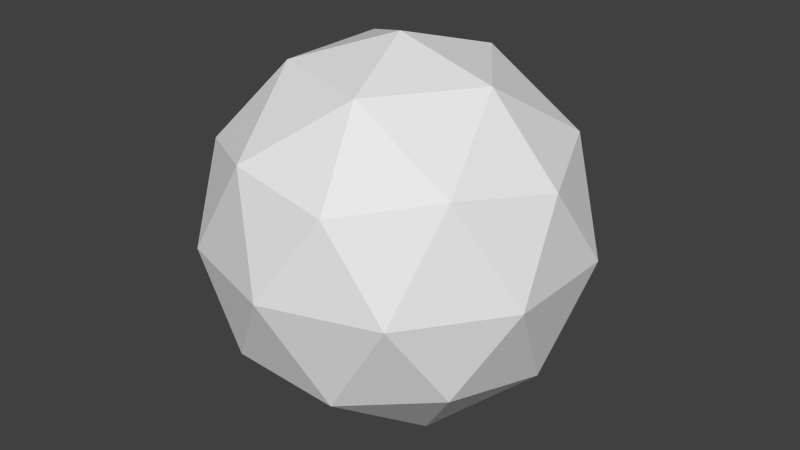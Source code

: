 # Source: test_light.blend  (saved by Blender 2.76.0; exported with 4.5.12 LTS)
import bpy
from mathutils import Matrix  # noqa: F401  (used for matrix-valued properties, if any)

bpy.ops.wm.read_factory_settings(use_empty=True)
scene = bpy.context.scene
scene.name = 'Scene'

# ---- collections
col_collection_1 = bpy.data.collections.new('Collection 1'); scene.collection.children.link(col_collection_1)

# ---- world
world_world = bpy.data.worlds.new('World'); scene.world = world_world
world_world.color = (0.05088, 0.05088, 0.05088)
world_world.use_sun_shadow = False
world_world.sun_shadow_jitter_overblur = 0.0
world_world.cycles.sampling_method = 'MANUAL'
world_world.cycles.sample_map_resolution = 256

# ---- meshes
me_icosphere = bpy.data.meshes.new('Icosphere')
me_icosphere.from_pydata([(0.0, 0.0, -1.0), (0.7236, -0.5257, -0.4472), (-0.2764, -0.8506, -0.4472), (-0.8944, 0.0, -0.4472), (-0.2764, 0.8506, -0.4472), (0.7236, 0.5257, -0.4472), (0.2764, -0.8506, 0.4472), (-0.7236, -0.5257, 0.4472), (-0.7236, 0.5257, 0.4472), (0.2764, 0.8506, 0.4472), (0.8944, 0.0, 0.4472), (0.0, 0.0, 1.0), (-0.1625, -0.5, -0.8507), (0.4253, -0.309, -0.8507), (0.2629, -0.809, -0.5257), (0.8506, 0.0, -0.5257), (0.4253, 0.309, -0.8507), (-0.5257, 0.0, -0.8507), (-0.6882, -0.5, -0.5257), (-0.1625, 0.5, -0.8507), (-0.6882, 0.5, -0.5257), (0.2629, 0.809, -0.5257), (0.9511, -0.309, 0.0), (0.9511, 0.309, 0.0), (0.0, -1.0, 0.0), (0.5878, -0.809, 0.0), (-0.9511, -0.309, 0.0), (-0.5878, -0.809, 0.0), (-0.5878, 0.809, 0.0), (-0.9511, 0.309, 0.0), (0.5878, 0.809, 0.0), (0.0, 1.0, 0.0), (0.6882, -0.5, 0.5257), (-0.2629, -0.809, 0.5257), (-0.8506, 0.0, 0.5257), (-0.2629, 0.809, 0.5257), (0.6882, 0.5, 0.5257), (0.1625, -0.5, 0.8507), (0.5257, 0.0, 0.8507), (-0.4253, -0.309, 0.8507), (-0.4253, 0.309, 0.8507), (0.1625, 0.5, 0.8507)], [], [(0, 13, 12), (1, 13, 15), (0, 12, 17), (0, 17, 19), (0, 19, 16), (1, 15, 22), (2, 14, 24), (3, 18, 26), (4, 20, 28), (5, 21, 30), (1, 22, 25), (2, 24, 27), (3, 26, 29), (4, 28, 31), (5, 30, 23), (6, 32, 37), (7, 33, 39), (8, 34, 40), (9, 35, 41), (10, 36, 38), (38, 41, 11), (38, 36, 41), (36, 9, 41), (41, 40, 11), (41, 35, 40), (35, 8, 40), (40, 39, 11), (40, 34, 39), (34, 7, 39), (39, 37, 11), (39, 33, 37), (33, 6, 37), (37, 38, 11), (37, 32, 38), (32, 10, 38), (23, 36, 10), (23, 30, 36), (30, 9, 36), (31, 35, 9), (31, 28, 35), (28, 8, 35), (29, 34, 8), (29, 26, 34), (26, 7, 34), (27, 33, 7), (27, 24, 33), (24, 6, 33), (25, 32, 6), (25, 22, 32), (22, 10, 32), (30, 31, 9), (30, 21, 31), (21, 4, 31), (28, 29, 8), (28, 20, 29), (20, 3, 29), (26, 27, 7), (26, 18, 27), (18, 2, 27), (24, 25, 6), (24, 14, 25), (14, 1, 25), (22, 23, 10), (22, 15, 23), (15, 5, 23), (16, 21, 5), (16, 19, 21), (19, 4, 21), (19, 20, 4), (19, 17, 20), (17, 3, 20), (17, 18, 3), (17, 12, 18), (12, 2, 18), (15, 16, 5), (15, 13, 16), (13, 0, 16), (12, 14, 2), (12, 13, 14), (13, 1, 14)])
_uv = me_icosphere.uv_layers.new(name='UVMap')
_uv.uv.foreach_set('vector', [0.5, 0.06539, 0.5416, 0.0, 0.2629, 0.0704, 0.5708, 0.08396, 0.5416, 0.0, 0.8045, 0.1206, 0.5, 0.06539, 0.2629, 0.0704, 0.3118, 0.2236, 0.5, 0.06539, 0.3118, 0.2236, 0.6208, 0.2478, 0.5, 0.06539, 0.6208, 0.2478, 0.7629, 0.1097, 0.5708, 0.08396, 0.8045, 0.1206, 0.7298, 0.2764, 0.09657, 0.2037, 0.3045, 0.08132, 0.142, 0.3226, 0.1798, 0.4643, 0.07468, 0.3049, 0.04894, 0.6139, 0.7056, 0.5056, 0.4326, 0.4823, 0.5792, 0.7478, 0.9472, 0.2705, 0.8837, 0.3684, 1.0, 0.5393, 0.5708, 0.08396, 0.7298, 0.2764, 0.4208, 0.2522, 0.09657, 0.2037, 0.142, 0.3226, 0.0, 0.4607, 0.1798, 0.4643, 0.04894, 0.6139, 0.2702, 0.7236, 0.7056, 0.5056, 0.5792, 0.7478, 0.858, 0.6774, 0.9472, 0.2705, 1.0, 0.5393, 0.9511, 0.3861, 0.2944, 0.4944, 0.5674, 0.5177, 0.3792, 0.7522, 0.05279, 0.7295, 0.1163, 0.6316, 0.2371, 0.8903, 0.4292, 0.916, 0.1955, 0.8794, 0.4584, 1.0, 0.9034, 0.7963, 0.6955, 0.9187, 0.7371, 0.9296, 0.8202, 0.5357, 0.9253, 0.6951, 0.6882, 0.7764, 0.6882, 0.7764, 0.7371, 0.9296, 0.5, 0.9346, 0.6882, 0.7764, 0.9253, 0.6951, 0.7371, 0.9296, 0.9253, 0.6951, 0.9034, 0.7963, 0.7371, 0.9296, 0.7371, 0.9296, 0.4584, 1.0, 0.5, 0.9346, 0.7371, 0.9296, 0.6955, 0.9187, 0.4584, 1.0, 0.6955, 0.9187, 0.4292, 0.916, 0.4584, 1.0, 0.4584, 1.0, 0.2371, 0.8903, 0.5, 0.9346, 0.4584, 1.0, 0.1955, 0.8794, 0.2371, 0.8903, 0.1955, 0.8794, 0.05279, 0.7295, 0.2371, 0.8903, 0.2371, 0.8903, 0.3792, 0.7522, 0.5, 0.9346, 0.2371, 0.8903, 0.1163, 0.6316, 0.3792, 0.7522, 0.1163, 0.6316, 0.2944, 0.4944, 0.3792, 0.7522, 0.3792, 0.7522, 0.6882, 0.7764, 0.5, 0.9346, 0.3792, 0.7522, 0.5674, 0.5177, 0.6882, 0.7764, 0.5674, 0.5177, 0.8202, 0.5357, 0.6882, 0.7764, 0.9511, 0.3861, 0.9253, 0.6951, 0.8202, 0.5357, 0.9511, 0.3861, 1.0, 0.5393, 0.9253, 0.6951, 1.0, 0.5393, 0.9034, 0.7963, 0.9253, 0.6951, 0.858, 0.6774, 0.6955, 0.9187, 0.9034, 0.7963, 0.858, 0.6774, 0.5792, 0.7478, 0.6955, 0.9187, 0.5792, 0.7478, 0.4292, 0.916, 0.6955, 0.9187, 0.2702, 0.7236, 0.1955, 0.8794, 0.4292, 0.916, 0.2702, 0.7236, 0.04894, 0.6139, 0.1955, 0.8794, 0.04894, 0.6139, 0.05279, 0.7295, 0.1955, 0.8794, 0.0, 0.4607, 0.1163, 0.6316, 0.05279, 0.7295, 0.0, 0.4607, 0.142, 0.3226, 0.1163, 0.6316, 0.142, 0.3226, 0.2944, 0.4944, 0.1163, 0.6316, 0.4208, 0.2522, 0.5674, 0.5177, 0.2944, 0.4944, 0.4208, 0.2522, 0.7298, 0.2764, 0.5674, 0.5177, 0.7298, 0.2764, 0.8202, 0.5357, 0.5674, 0.5177, 1.0, 0.5393, 0.858, 0.6774, 0.9034, 0.7963, 1.0, 0.5393, 0.8837, 0.3684, 0.858, 0.6774, 0.8837, 0.3684, 0.7056, 0.5056, 0.858, 0.6774, 0.5792, 0.7478, 0.2702, 0.7236, 0.4292, 0.916, 0.5792, 0.7478, 0.4326, 0.4823, 0.2702, 0.7236, 0.4326, 0.4823, 0.1798, 0.4643, 0.2702, 0.7236, 0.04894, 0.6139, 0.0, 0.4607, 0.05279, 0.7295, 0.04894, 0.6139, 0.07468, 0.3049, 0.0, 0.4607, 0.07468, 0.3049, 0.09657, 0.2037, 0.0, 0.4607, 0.142, 0.3226, 0.4208, 0.2522, 0.2944, 0.4944, 0.142, 0.3226, 0.3045, 0.08132, 0.4208, 0.2522, 0.3045, 0.08132, 0.5708, 0.08396, 0.4208, 0.2522, 0.7298, 0.2764, 0.9511, 0.3861, 0.8202, 0.5357, 0.7298, 0.2764, 0.8045, 0.1206, 0.9511, 0.3861, 0.8045, 0.1206, 0.9472, 0.2705, 0.9511, 0.3861, 0.7629, 0.1097, 0.8837, 0.3684, 0.9472, 0.2705, 0.7629, 0.1097, 0.6208, 0.2478, 0.8837, 0.3684, 0.6208, 0.2478, 0.7056, 0.5056, 0.8837, 0.3684, 0.6208, 0.2478, 0.4326, 0.4823, 0.7056, 0.5056, 0.6208, 0.2478, 0.3118, 0.2236, 0.4326, 0.4823, 0.3118, 0.2236, 0.1798, 0.4643, 0.4326, 0.4823, 0.3118, 0.2236, 0.07468, 0.3049, 0.1798, 0.4643, 0.3118, 0.2236, 0.2629, 0.0704, 0.07468, 0.3049, 0.2629, 0.0704, 0.09657, 0.2037, 0.07468, 0.3049, 0.8045, 0.1206, 0.7629, 0.1097, 0.9472, 0.2705, 0.8045, 0.1206, 0.5416, 0.0, 0.7629, 0.1097, 0.5416, 0.0, 0.5, 0.06539, 0.7629, 0.1097, 0.2629, 0.0704, 0.3045, 0.08132, 0.09657, 0.2037, 0.2629, 0.0704, 0.5416, 0.0, 0.3045, 0.08132, 0.5416, 0.0, 0.5708, 0.08396, 0.3045, 0.08132])
me_icosphere.use_remesh_preserve_volume = False
me_icosphere.use_remesh_preserve_attributes = False
me_icosphere.use_mirror_vertex_groups = False
me_icosphere.update()

# ---- objects
ob_icosphere = bpy.data.objects.new('Icosphere', me_icosphere)

# ---- transforms, parenting, visibility, modifiers, constraints
ob_icosphere.location = (0.0, 0.0, 0.0)
ob_icosphere.lineart.crease_threshold = 0.0

# ---- collection membership
col_collection_1.objects.link(ob_icosphere)

# ---- scene / render settings (as saved in the file)
scene.frame_start = 1; scene.frame_end = 250; scene.frame_set(1)
scene.render.engine = 'BLENDER_EEVEE_NEXT'
scene.render.resolution_percentage = 50
scene.render.dither_intensity = 0.0
scene.cycles.use_denoising = False
scene.cycles.samples = 10
scene.cycles.sampling_pattern = 'TABULATED_SOBOL'
scene.cycles.light_sampling_threshold = 0.0
scene.cycles.use_adaptive_sampling = False
scene.cycles.use_light_tree = False
scene.cycles.blur_glossy = 0.0
scene.cycles.pixel_filter_type = 'GAUSSIAN'
scene.cycles.sample_clamp_indirect = 0.0
scene.view_settings.view_transform = 'Standard'
bpy.context.view_layer.update()

# ---- added for rendering (the .blend has no active camera and no usable light): camera, sun
cam_auto = bpy.data.cameras.new('AutoCamera')
cam_auto.lens = 50.0
cam_auto.sensor_width = 36.0
cam_auto.clip_end = 1000.0
ob_auto_camera = bpy.data.objects.new('AutoCamera', cam_auto)
scene.collection.objects.link(ob_auto_camera)
ob_auto_camera.location = (3.15365, -3.78438, 2.52292)
ob_auto_camera.rotation_euler = (1.09748, -7.21219e-08, 0.694738)
scene.camera = ob_auto_camera
light_auto_sun = bpy.data.lights.new('AutoSun', 'SUN')
light_auto_sun.energy = 3.0
light_auto_sun.angle = 0.0523599
ob_auto_sun = bpy.data.objects.new('AutoSun', light_auto_sun)
scene.collection.objects.link(ob_auto_sun)
ob_auto_sun.rotation_euler = (0.872665, 0.174533, 0.523599)
bpy.context.view_layer.update()
